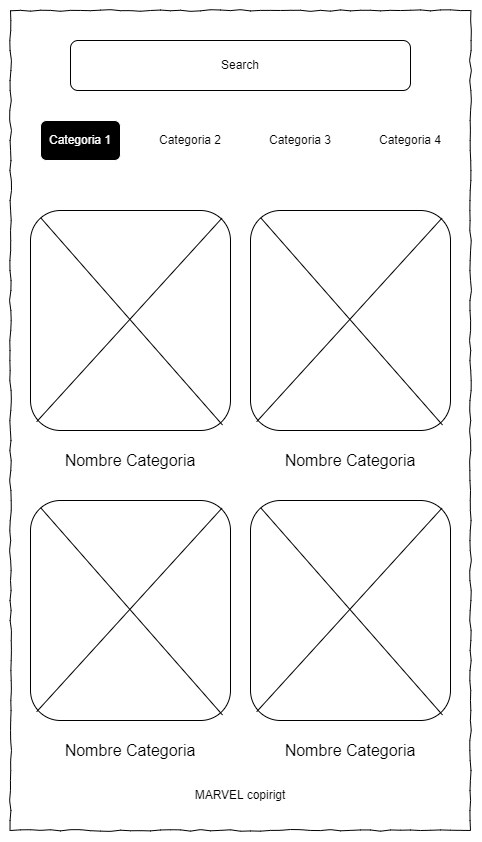

The diagram above was exported from draw.io. Its source (the exported page's mxGraphModel, read from the mxfile embedded in the PNG):
<mxGraphModel dx="2715" dy="968" grid="1" gridSize="10" guides="1" tooltips="1" connect="1" arrows="1" fold="1" page="1" pageScale="1" pageWidth="1100" pageHeight="850" background="#ffffff" math="0" shadow="0">
  <root>
    <mxCell id="0" />
    <mxCell id="1" parent="0" />
    <mxCell id="2" value="" style="whiteSpace=wrap;html=1;rounded=0;shadow=0;labelBackgroundColor=none;strokeColor=#000000;strokeWidth=1;fillColor=none;fontFamily=Verdana;fontSize=12;fontColor=#000000;align=center;comic=1;" vertex="1" parent="1">
      <mxGeometry x="790" y="20" width="460" height="820" as="geometry" />
    </mxCell>
    <mxCell id="3" value="" style="group" vertex="1" connectable="0" parent="1">
      <mxGeometry x="870" y="130" width="300" height="370" as="geometry" />
    </mxCell>
    <mxCell id="4" value="Search" style="rounded=1;whiteSpace=wrap;html=1;" vertex="1" parent="1">
      <mxGeometry x="850" y="50" width="340" height="50" as="geometry" />
    </mxCell>
    <mxCell id="5" value="&lt;font color=&quot;#ffffff&quot;&gt;Categoria 1&lt;/font&gt;" style="rounded=1;whiteSpace=wrap;html=1;fillColor=#000000;strokeColor=#FFFFFF;" vertex="1" parent="1">
      <mxGeometry x="820" y="130" width="80" height="40" as="geometry" />
    </mxCell>
    <mxCell id="6" value="Categoria 2" style="rounded=1;whiteSpace=wrap;html=1;strokeColor=none;" vertex="1" parent="1">
      <mxGeometry x="930" y="130" width="80" height="40" as="geometry" />
    </mxCell>
    <mxCell id="7" value="Categoria 3" style="rounded=1;whiteSpace=wrap;html=1;strokeColor=none;" vertex="1" parent="1">
      <mxGeometry x="1040" y="130" width="80" height="40" as="geometry" />
    </mxCell>
    <mxCell id="8" value="Categoria 4" style="rounded=1;whiteSpace=wrap;html=1;strokeColor=none;" vertex="1" parent="1">
      <mxGeometry x="1150" y="130" width="80" height="40" as="geometry" />
    </mxCell>
    <mxCell id="9" value="" style="group" vertex="1" connectable="0" parent="1">
      <mxGeometry x="810" y="220" width="200" height="220" as="geometry" />
    </mxCell>
    <mxCell id="10" value="" style="rounded=1;whiteSpace=wrap;html=1;" vertex="1" parent="9">
      <mxGeometry width="200" height="220" as="geometry" />
    </mxCell>
    <mxCell id="11" value="" style="endArrow=none;html=1;rounded=0;entryX=0.051;entryY=0.033;entryDx=0;entryDy=0;entryPerimeter=0;exitX=0.96;exitY=0.975;exitDx=0;exitDy=0;exitPerimeter=0;" edge="1" parent="9" source="10" target="10">
      <mxGeometry width="50" height="50" relative="1" as="geometry">
        <mxPoint x="-307.79220779220776" y="238.33333333333331" as="sourcePoint" />
        <mxPoint x="-56.49350649350646" y="-52.88020833333333" as="targetPoint" />
      </mxGeometry>
    </mxCell>
    <mxCell id="12" value="" style="endArrow=none;html=1;rounded=0;entryX=0.957;entryY=0.035;entryDx=0;entryDy=0;entryPerimeter=0;exitX=0.031;exitY=0.96;exitDx=0;exitDy=0;exitPerimeter=0;" edge="1" parent="9" source="10" target="10">
      <mxGeometry width="50" height="50" relative="1" as="geometry">
        <mxPoint x="-317.53246753246754" y="228.59375" as="sourcePoint" />
        <mxPoint x="-132.46753246753252" y="82.5" as="targetPoint" />
      </mxGeometry>
    </mxCell>
    <mxCell id="13" value="" style="rounded=1;whiteSpace=wrap;html=1;" vertex="1" parent="1">
      <mxGeometry x="1030" y="220" width="200" height="220" as="geometry" />
    </mxCell>
    <mxCell id="14" value="" style="endArrow=none;html=1;rounded=0;entryX=0.051;entryY=0.033;entryDx=0;entryDy=0;entryPerimeter=0;exitX=0.96;exitY=0.975;exitDx=0;exitDy=0;exitPerimeter=0;" edge="1" source="13" target="13" parent="1">
      <mxGeometry width="50" height="50" relative="1" as="geometry">
        <mxPoint x="481.42857142857144" y="490" as="sourcePoint" />
        <mxPoint x="757.8571428571429" y="172.3125" as="targetPoint" />
      </mxGeometry>
    </mxCell>
    <mxCell id="15" value="" style="endArrow=none;html=1;rounded=0;entryX=0.957;entryY=0.035;entryDx=0;entryDy=0;entryPerimeter=0;exitX=0.031;exitY=0.96;exitDx=0;exitDy=0;exitPerimeter=0;" edge="1" source="13" target="13" parent="1">
      <mxGeometry width="50" height="50" relative="1" as="geometry">
        <mxPoint x="470.7142857142857" y="479.375" as="sourcePoint" />
        <mxPoint x="674.2857142857142" y="320" as="targetPoint" />
      </mxGeometry>
    </mxCell>
    <mxCell id="16" value="" style="rounded=1;whiteSpace=wrap;html=1;" vertex="1" parent="1">
      <mxGeometry x="810" y="510" width="200" height="220" as="geometry" />
    </mxCell>
    <mxCell id="17" value="" style="endArrow=none;html=1;rounded=0;entryX=0.051;entryY=0.033;entryDx=0;entryDy=0;entryPerimeter=0;exitX=0.96;exitY=0.975;exitDx=0;exitDy=0;exitPerimeter=0;" edge="1" source="16" target="16" parent="1">
      <mxGeometry width="50" height="50" relative="1" as="geometry">
        <mxPoint x="271.42857142857144" y="735" as="sourcePoint" />
        <mxPoint x="547.8571428571429" y="417.3125" as="targetPoint" />
      </mxGeometry>
    </mxCell>
    <mxCell id="18" value="" style="endArrow=none;html=1;rounded=0;entryX=0.957;entryY=0.035;entryDx=0;entryDy=0;entryPerimeter=0;exitX=0.031;exitY=0.96;exitDx=0;exitDy=0;exitPerimeter=0;" edge="1" source="16" target="16" parent="1">
      <mxGeometry width="50" height="50" relative="1" as="geometry">
        <mxPoint x="260.7142857142857" y="724.375" as="sourcePoint" />
        <mxPoint x="464.2857142857142" y="565" as="targetPoint" />
      </mxGeometry>
    </mxCell>
    <mxCell id="19" value="" style="rounded=1;whiteSpace=wrap;html=1;fontStyle=1" vertex="1" parent="1">
      <mxGeometry x="1030" y="510" width="200" height="220" as="geometry" />
    </mxCell>
    <mxCell id="20" value="" style="endArrow=none;html=1;rounded=0;entryX=0.051;entryY=0.033;entryDx=0;entryDy=0;entryPerimeter=0;exitX=0.96;exitY=0.975;exitDx=0;exitDy=0;exitPerimeter=0;fontStyle=1" edge="1" source="19" target="19" parent="1">
      <mxGeometry width="50" height="50" relative="1" as="geometry">
        <mxPoint x="481.42857142857144" y="735" as="sourcePoint" />
        <mxPoint x="757.8571428571429" y="417.3125" as="targetPoint" />
      </mxGeometry>
    </mxCell>
    <mxCell id="21" value="" style="endArrow=none;html=1;rounded=0;entryX=0.957;entryY=0.035;entryDx=0;entryDy=0;entryPerimeter=0;exitX=0.031;exitY=0.96;exitDx=0;exitDy=0;exitPerimeter=0;fontStyle=1" edge="1" source="19" target="19" parent="1">
      <mxGeometry width="50" height="50" relative="1" as="geometry">
        <mxPoint x="470.7142857142857" y="724.375" as="sourcePoint" />
        <mxPoint x="674.2857142857142" y="565" as="targetPoint" />
      </mxGeometry>
    </mxCell>
    <mxCell id="22" value="&lt;font style=&quot;font-size: 16px;&quot;&gt;Nombre Categoria&lt;/font&gt;" style="text;html=1;strokeColor=none;fillColor=none;align=center;verticalAlign=middle;whiteSpace=wrap;rounded=0;" vertex="1" parent="1">
      <mxGeometry x="830" y="450" width="160" height="40" as="geometry" />
    </mxCell>
    <mxCell id="23" value="&lt;font style=&quot;font-size: 16px;&quot;&gt;Nombre Categoria&lt;/font&gt;" style="text;html=1;strokeColor=none;fillColor=none;align=center;verticalAlign=middle;whiteSpace=wrap;rounded=0;" vertex="1" parent="1">
      <mxGeometry x="1050" y="450" width="160" height="40" as="geometry" />
    </mxCell>
    <mxCell id="24" value="&lt;font style=&quot;font-size: 16px;&quot;&gt;Nombre Categoria&lt;/font&gt;" style="text;html=1;strokeColor=none;fillColor=none;align=center;verticalAlign=middle;whiteSpace=wrap;rounded=0;" vertex="1" parent="1">
      <mxGeometry x="830" y="740" width="160" height="40" as="geometry" />
    </mxCell>
    <mxCell id="25" value="&lt;font style=&quot;font-size: 16px;&quot;&gt;Nombre Categoria&lt;/font&gt;" style="text;html=1;strokeColor=none;fillColor=none;align=center;verticalAlign=middle;whiteSpace=wrap;rounded=0;" vertex="1" parent="1">
      <mxGeometry x="1050" y="740" width="160" height="40" as="geometry" />
    </mxCell>
    <mxCell id="26" value="MARVEL copirigt" style="text;html=1;strokeColor=none;fillColor=none;align=center;verticalAlign=middle;whiteSpace=wrap;rounded=0;" vertex="1" parent="1">
      <mxGeometry x="960" y="790" width="120" height="30" as="geometry" />
    </mxCell>
  </root>
</mxGraphModel>